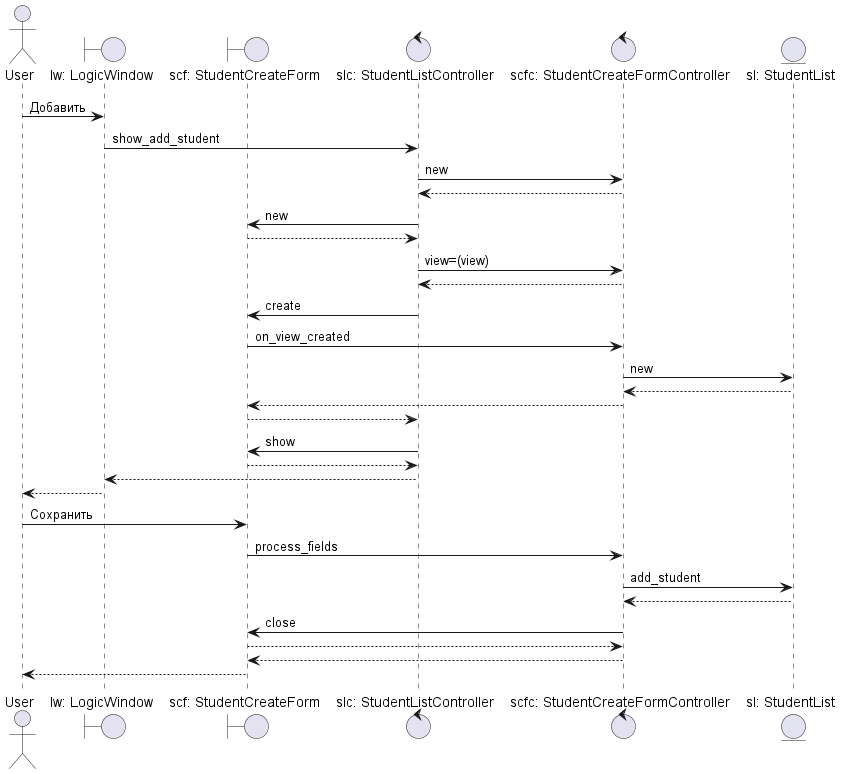

The diagram above was rendered by PlantUML. Its source (embedded in the PNG):
@startuml
'https://plantuml.com/sequence-diagram



actor       User                        as user
boundary    "lw: LogicWindow"                   as lw
boundary    "scf: StudentCreateForm"             as scf
control     "slc: StudentListController"        as slc
control     "scfc: StudentCreateFormController"  as scfc
entity      "sl: StudentList"           as sl

user -> lw : Добавить
lw -> slc : show_add_student
slc -> scfc : new
scfc --> slc
slc -> scf : new
scf --> slc
slc -> scfc : view=(view)
scfc --> slc
slc -> scf : create
scf -> scfc : on_view_created
scfc -> sl : new
sl --> scfc
scfc --> scf
scf --> slc
slc -> scf : show
scf --> slc
slc --> lw
lw --> user

user -> scf : Сохранить
scf -> scfc : process_fields
scfc -> sl : add_student
sl --> scfc
scfc -> scf : close
scf --> scfc
scfc --> scf
scf --> user

@enduml